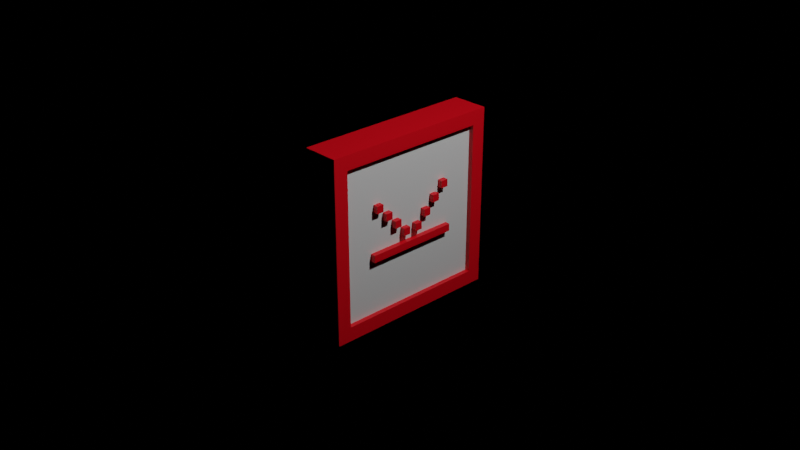 # Source: ricochet.blend  (saved by Blender 2.82.7; exported with 4.5.12 LTS)
import bpy
from mathutils import Matrix  # noqa: F401  (used for matrix-valued properties, if any)

bpy.ops.wm.read_factory_settings(use_empty=True)
scene = bpy.context.scene
scene.name = 'Scene'

# ---- collections
col_collection = bpy.data.collections.new('Collection'); scene.collection.children.link(col_collection)
col_ricochet_svg = bpy.data.collections.new('ricochet.svg'); scene.collection.children.link(col_ricochet_svg)

# ---- materials (node trees are filled in below, after node groups)
mat_colora = bpy.data.materials.new('ColorA')
mat_colora.use_transparent_shadow = False
mat_colorb = bpy.data.materials.new('ColorB')
mat_colorb.use_transparent_shadow = False

# ---- material node trees
mat_colora.use_nodes = True; mat_colora.node_tree.nodes.clear()
_N = mat_colora.node_tree.nodes; _L = mat_colora.node_tree.links
n0 = _N.new('ShaderNodeOutputMaterial'); n0.name = 'Material Output'; n0.location = (300, 300)
n1 = _N.new('ShaderNodeBsdfPrincipled'); n1.name = 'Principled BSDF'; n1.location = (10, 300)
n1.distribution = 'GGX'
n1.subsurface_method = 'BURLEY'
n1.inputs[0].default_value = (0.8, 0.0, 0.009818, 1.0)
n1.inputs[3].default_value = 1.45
n1.inputs[27].default_value = (0.0, 0.0, 0.0, 1.0)
n1.inputs[28].default_value = 1.0
_L.new(n1.outputs[0], n0.inputs[0])
n0.is_active_output = True
mat_colorb.use_nodes = True; mat_colorb.node_tree.nodes.clear()
_N = mat_colorb.node_tree.nodes; _L = mat_colorb.node_tree.links
n0 = _N.new('ShaderNodeOutputMaterial'); n0.name = 'Material Output'; n0.location = (300, 300)
n1 = _N.new('ShaderNodeBsdfPrincipled'); n1.name = 'Principled BSDF'; n1.location = (10, 300)
n1.distribution = 'GGX'
n1.subsurface_method = 'BURLEY'
n1.inputs[3].default_value = 1.45
n1.inputs[27].default_value = (0.0, 0.0, 0.0, 1.0)
n1.inputs[28].default_value = 1.0
_L.new(n1.outputs[0], n0.inputs[0])
n0.is_active_output = True

# ---- world
world_world = bpy.data.worlds.new('World'); scene.world = world_world
world_world.use_nodes = True; world_world.node_tree.nodes.clear()
_N = world_world.node_tree.nodes; _L = world_world.node_tree.links
n0 = _N.new('ShaderNodeOutputWorld'); n0.name = 'World Output'; n0.location = (300, 300)
n1 = _N.new('ShaderNodeBackground'); n1.name = 'Background'; n1.location = (10, 300)
n1.inputs[0].default_value = (0.05088, 0.05088, 0.05088, 1.0)
n2 = _N.new('ShaderNodeBsdfTransparent'); n2.name = 'Transparent BSDF'; n2.location = (110, 300)
_L.new(n2.outputs[0], n0.inputs[0])
n0.is_active_output = True
world_world.color = (0.05088, 0.05088, 0.05088)
world_world.use_sun_shadow = False
world_world.sun_shadow_jitter_overblur = 0.0

# ---- cameras
cam_camera = bpy.data.cameras.new('Camera')
cam_camera.clip_end = 100.0
cam_camera.ortho_scale = 7.314

# ---- lights
light_light = bpy.data.lights.new('Light', 'POINT')
light_light.transmission_factor = 0.0
light_light.energy = 1000.0
light_light.shadow_soft_size = 0.1
light_light.shadow_maximum_resolution = 0.006
light_light.use_absolute_resolution = True

# ---- meshes
me_cube = bpy.data.meshes.new('Cube')
me_cube.from_pydata([(-1.0, -1.0, -1.0), (-1.0, -1.0, 1.0), (-1.0, 1.0, -1.0), (-1.0, 1.0, 1.0), (1.0, -0.8438, -0.8438), (1.0, -0.8438, 0.8438), (1.0, 0.8438, -0.8438), (1.0, 0.8438, 0.8438), (1.0, 1.0, 1.0), (1.0, 1.0, -1.0), (1.0, -1.0, -1.0), (1.0, -1.0, 1.0), (0.7398, 0.8438, 0.8438), (0.7398, 0.8438, -0.8438), (0.7398, -0.8438, -0.8438), (0.7398, -0.8438, 0.8438)], [], [(0, 1, 3, 2), (2, 3, 8, 9), (5, 4, 14, 15), (10, 11, 1, 0), (2, 9, 10, 0), (8, 3, 1, 11), (7, 6, 9, 8), (6, 4, 10, 9), (5, 7, 8, 11), (4, 5, 11, 10), (13, 12, 15, 14), (4, 6, 13, 14), (7, 5, 15, 12), (6, 7, 12, 13)])
me_cube.polygons.foreach_set('material_index', [0, 0, 0, 0, 0, 0, 0, 0, 0, 0, 1, 0, 0, 0])
_uv = me_cube.uv_layers.new(name='UVMap')
_uv.uv.foreach_set('vector', [0.375, 0.0, 0.625, 0.0, 0.625, 0.25, 0.375, 0.25, 0.375, 0.25, 0.625, 0.25, 0.625, 0.5, 0.375, 0.5, 0.6055, 0.7305, 0.3945, 0.7305, 0.3945, 0.7305, 0.6055, 0.7305, 0.375, 0.75, 0.625, 0.75, 0.625, 1.0, 0.375, 1.0, 0.125, 0.5, 0.375, 0.5, 0.375, 0.75, 0.125, 0.75, 0.625, 0.5, 0.875, 0.5, 0.875, 0.75, 0.625, 0.75, 0.6055, 0.5195, 0.3945, 0.5195, 0.375, 0.5, 0.625, 0.5, 0.3945, 0.5195, 0.3945, 0.7305, 0.375, 0.75, 0.375, 0.5, 0.6055, 0.7305, 0.6055, 0.5195, 0.625, 0.5, 0.625, 0.75, 0.3945, 0.7305, 0.6055, 0.7305, 0.625, 0.75, 0.375, 0.75, 0.3945, 0.5195, 0.6055, 0.5195, 0.6055, 0.7305, 0.3945, 0.7305, 0.3945, 0.7305, 0.3945, 0.5195, 0.3945, 0.5195, 0.3945, 0.7305, 0.6055, 0.5195, 0.6055, 0.7305, 0.6055, 0.7305, 0.6055, 0.5195, 0.3945, 0.5195, 0.6055, 0.5195, 0.6055, 0.5195, 0.3945, 0.5195])
me_cube.materials.append(mat_colora)
me_cube.materials.append(mat_colorb)
me_cube.use_remesh_fix_poles = True
me_cube.use_remesh_preserve_attributes = False
me_cube.use_mirror_z = True
me_cube.use_mirror_vertex_groups = False
me_cube.update()
me_cube_003 = bpy.data.meshes.new('Cube.003')
me_cube_003.from_pydata([(-1.0, -1.0, -1.0), (-1.0, -1.0, 1.0), (-1.0, 1.0, -1.0), (-1.0, 1.0, 1.0), (1.0, -1.0, -1.0), (1.0, -1.0, 1.0), (1.0, 1.0, -1.0), (1.0, 1.0, 1.0), (-7.0, -7.0, -1.0), (-7.0, -7.0, 1.0), (-7.0, -5.0, -1.0), (-7.0, -5.0, 1.0), (-5.0, -7.0, -1.0), (-5.0, -7.0, 1.0), (-5.0, -5.0, -1.0), (-5.0, -5.0, 1.0), (-10.0, -10.0, -1.0), (-10.0, -10.0, 1.0), (-10.0, -8.0, -1.0), (-10.0, -8.0, 1.0), (-8.0, -10.0, -1.0), (-8.0, -10.0, 1.0), (-8.0, -8.0, -1.0), (-8.0, -8.0, 1.0), (-4.0, -4.0, -1.0), (-4.0, -4.0, 1.0), (-4.0, -2.0, -1.0), (-4.0, -2.0, 1.0), (-2.0, -4.0, -1.0), (-2.0, -4.0, 1.0), (-2.0, -2.0, -1.0), (-2.0, -2.0, 1.0), (-15.0, -7.0, 1.0), (-15.0, -7.0, -1.0), (-15.0, -5.0, 1.0), (-15.0, -5.0, -1.0), (-17.0, -7.0, 1.0), (-17.0, -7.0, -1.0), (-17.0, -5.0, 1.0), (-17.0, -5.0, -1.0), (-12.0, -10.0, 1.0), (-12.0, -10.0, -1.0), (-12.0, -8.0, 1.0), (-12.0, -8.0, -1.0), (-14.0, -10.0, 1.0), (-14.0, -10.0, -1.0), (-14.0, -8.0, 1.0), (-14.0, -8.0, -1.0), (-21.0, -1.0, 1.0), (-21.0, -1.0, -1.0), (-21.0, 1.0, 1.0), (-21.0, 1.0, -1.0), (-23.0, -1.0, 1.0), (-23.0, -1.0, -1.0), (-23.0, 1.0, 1.0), (-23.0, 1.0, -1.0), (-18.0, -4.0, 1.0), (-18.0, -4.0, -1.0), (-18.0, -2.0, 1.0), (-18.0, -2.0, -1.0), (-20.0, -4.0, 1.0), (-20.0, -4.0, -1.0), (-20.0, -2.0, 1.0), (-20.0, -2.0, -1.0), (2.0, -14.0, -1.0), (2.0, -14.0, 1.0), (2.0, -12.0, -1.0), (2.0, -12.0, 1.0), (-24.0, -14.0, -1.0), (-24.0, -14.0, 1.0), (-24.0, -12.0, -1.0), (-24.0, -12.0, 1.0)], [], [(0, 1, 3, 2), (2, 3, 7, 6), (6, 7, 5, 4), (4, 5, 1, 0), (2, 6, 4, 0), (7, 3, 1, 5), (8, 9, 11, 10), (10, 11, 15, 14), (14, 15, 13, 12), (12, 13, 9, 8), (10, 14, 12, 8), (15, 11, 9, 13), (16, 17, 19, 18), (18, 19, 23, 22), (22, 23, 21, 20), (20, 21, 17, 16), (18, 22, 20, 16), (23, 19, 17, 21), (24, 25, 27, 26), (26, 27, 31, 30), (30, 31, 29, 28), (28, 29, 25, 24), (26, 30, 28, 24), (31, 27, 25, 29), (32, 33, 35, 34), (34, 35, 39, 38), (38, 39, 37, 36), (36, 37, 33, 32), (34, 38, 36, 32), (39, 35, 33, 37), (40, 41, 43, 42), (42, 43, 47, 46), (46, 47, 45, 44), (44, 45, 41, 40), (42, 46, 44, 40), (47, 43, 41, 45), (48, 49, 51, 50), (50, 51, 55, 54), (54, 55, 53, 52), (52, 53, 49, 48), (50, 54, 52, 48), (55, 51, 49, 53), (56, 57, 59, 58), (58, 59, 63, 62), (62, 63, 61, 60), (60, 61, 57, 56), (58, 62, 60, 56), (63, 59, 57, 61), (64, 65, 67, 66), (66, 67, 71, 70), (70, 71, 69, 68), (68, 69, 65, 64), (66, 70, 68, 64), (71, 67, 65, 69)])
_uv = me_cube_003.uv_layers.new(name='UVMap')
_uv.uv.foreach_set('vector', [0.375, 0.0, 0.625, 0.0, 0.625, 0.25, 0.375, 0.25, 0.375, 0.25, 0.625, 0.25, 0.625, 0.5, 0.375, 0.5, 0.375, 0.5, 0.625, 0.5, 0.625, 0.75, 0.375, 0.75, 0.375, 0.75, 0.625, 0.75, 0.625, 1.0, 0.375, 1.0, 0.125, 0.5, 0.375, 0.5, 0.375, 0.75, 0.125, 0.75, 0.625, 0.5, 0.875, 0.5, 0.875, 0.75, 0.625, 0.75, 0.375, 0.0, 0.625, 0.0, 0.625, 0.25, 0.375, 0.25, 0.375, 0.25, 0.625, 0.25, 0.625, 0.5, 0.375, 0.5, 0.375, 0.5, 0.625, 0.5, 0.625, 0.75, 0.375, 0.75, 0.375, 0.75, 0.625, 0.75, 0.625, 1.0, 0.375, 1.0, 0.125, 0.5, 0.375, 0.5, 0.375, 0.75, 0.125, 0.75, 0.625, 0.5, 0.875, 0.5, 0.875, 0.75, 0.625, 0.75, 0.375, 0.0, 0.625, 0.0, 0.625, 0.25, 0.375, 0.25, 0.375, 0.25, 0.625, 0.25, 0.625, 0.5, 0.375, 0.5, 0.375, 0.5, 0.625, 0.5, 0.625, 0.75, 0.375, 0.75, 0.375, 0.75, 0.625, 0.75, 0.625, 1.0, 0.375, 1.0, 0.125, 0.5, 0.375, 0.5, 0.375, 0.75, 0.125, 0.75, 0.625, 0.5, 0.875, 0.5, 0.875, 0.75, 0.625, 0.75, 0.375, 0.0, 0.625, 0.0, 0.625, 0.25, 0.375, 0.25, 0.375, 0.25, 0.625, 0.25, 0.625, 0.5, 0.375, 0.5, 0.375, 0.5, 0.625, 0.5, 0.625, 0.75, 0.375, 0.75, 0.375, 0.75, 0.625, 0.75, 0.625, 1.0, 0.375, 1.0, 0.125, 0.5, 0.375, 0.5, 0.375, 0.75, 0.125, 0.75, 0.625, 0.5, 0.875, 0.5, 0.875, 0.75, 0.625, 0.75, 0.375, 0.0, 0.625, 0.0, 0.625, 0.25, 0.375, 0.25, 0.375, 0.25, 0.625, 0.25, 0.625, 0.5, 0.375, 0.5, 0.375, 0.5, 0.625, 0.5, 0.625, 0.75, 0.375, 0.75, 0.375, 0.75, 0.625, 0.75, 0.625, 1.0, 0.375, 1.0, 0.125, 0.5, 0.375, 0.5, 0.375, 0.75, 0.125, 0.75, 0.625, 0.5, 0.875, 0.5, 0.875, 0.75, 0.625, 0.75, 0.375, 0.0, 0.625, 0.0, 0.625, 0.25, 0.375, 0.25, 0.375, 0.25, 0.625, 0.25, 0.625, 0.5, 0.375, 0.5, 0.375, 0.5, 0.625, 0.5, 0.625, 0.75, 0.375, 0.75, 0.375, 0.75, 0.625, 0.75, 0.625, 1.0, 0.375, 1.0, 0.125, 0.5, 0.375, 0.5, 0.375, 0.75, 0.125, 0.75, 0.625, 0.5, 0.875, 0.5, 0.875, 0.75, 0.625, 0.75, 0.375, 0.0, 0.625, 0.0, 0.625, 0.25, 0.375, 0.25, 0.375, 0.25, 0.625, 0.25, 0.625, 0.5, 0.375, 0.5, 0.375, 0.5, 0.625, 0.5, 0.625, 0.75, 0.375, 0.75, 0.375, 0.75, 0.625, 0.75, 0.625, 1.0, 0.375, 1.0, 0.125, 0.5, 0.375, 0.5, 0.375, 0.75, 0.125, 0.75, 0.625, 0.5, 0.875, 0.5, 0.875, 0.75, 0.625, 0.75, 0.375, 0.0, 0.625, 0.0, 0.625, 0.25, 0.375, 0.25, 0.375, 0.25, 0.625, 0.25, 0.625, 0.5, 0.375, 0.5, 0.375, 0.5, 0.625, 0.5, 0.625, 0.75, 0.375, 0.75, 0.375, 0.75, 0.625, 0.75, 0.625, 1.0, 0.375, 1.0, 0.125, 0.5, 0.375, 0.5, 0.375, 0.75, 0.125, 0.75, 0.625, 0.5, 0.875, 0.5, 0.875, 0.75, 0.625, 0.75, 0.375, 0.0, 0.625, 0.0, 0.625, 0.25, 0.375, 0.25, 0.375, 0.25, 0.625, 0.25, 0.625, 0.5, 0.375, 0.5, 0.375, 0.5, 0.625, 0.5, 0.625, 0.75, 0.375, 0.75, 0.375, 0.75, 0.625, 0.75, 0.625, 1.0, 0.375, 1.0, 0.125, 0.5, 0.375, 0.5, 0.375, 0.75, 0.125, 0.75, 0.625, 0.5, 0.875, 0.5, 0.875, 0.75, 0.625, 0.75])
me_cube_003.materials.append(mat_colora)
me_cube_003.use_remesh_fix_poles = True
me_cube_003.use_remesh_preserve_attributes = False
me_cube_003.use_mirror_vertex_groups = False
me_cube_003.update()

# ---- objects
ob_cube = bpy.data.objects.new('Cube', me_cube)
ob_cube_003 = bpy.data.objects.new('Cube.003', me_cube_003)
ob_light = bpy.data.objects.new('Light', light_light)
ob_camera = bpy.data.objects.new('Camera', cam_camera)

# ---- transforms, parenting, visibility, modifiers, constraints
ob_cube.location = (0.0, 0.0, 0.0)
ob_cube.scale = (0.2, 1.0, 1.0)
ob_cube.lineart.crease_threshold = 0.0
ob_cube.use_mesh_mirror_z = True
ob_cube_003.location = (0.1642, 0.44, 0.32)
ob_cube_003.rotation_euler = (1.571, -0.0, 1.571)
ob_cube_003.scale = (0.04, 0.04, 0.04)
ob_cube_003.lineart.crease_threshold = 0.0
ob_light.location = (4.076, 1.005, 5.904)
ob_light.rotation_euler = (0.6503, 0.05522, 1.866)
ob_light.lock_rotations_4d = False
ob_light.empty_display_type = 'ARROWS'
ob_light.color = (0.0, 0.0, 0.0, 0.0)
ob_light.lineart.crease_threshold = 0.0
ob_camera.location = (7.359, -6.926, 4.958)
ob_camera.rotation_euler = (1.109, 0.0, 0.8149)
ob_camera.lock_rotations_4d = False
ob_camera.empty_display_type = 'ARROWS'
ob_camera.color = (0.0, 0.0, 0.0, 0.0)
ob_camera.display_type = 'WIRE'
ob_camera.lineart.crease_threshold = 0.0

# ---- collection membership
scene.collection.objects.link(ob_cube)
scene.collection.objects.link(ob_cube_003)
col_collection.objects.link(ob_light)
col_collection.objects.link(ob_camera)

# ---- scene / render settings (as saved in the file)
scene.camera = ob_camera
scene.frame_start = 1; scene.frame_end = 250; scene.frame_set(1)
scene.render.engine = 'BLENDER_EEVEE_NEXT'
scene.render.film_transparent = True
scene.cycles.use_denoising = False
scene.cycles.samples = 128
scene.cycles.sampling_pattern = 'TABULATED_SOBOL'
scene.cycles.use_adaptive_sampling = False
scene.cycles.use_light_tree = False
scene.view_settings.view_transform = 'Filmic'
bpy.context.view_layer.update()
